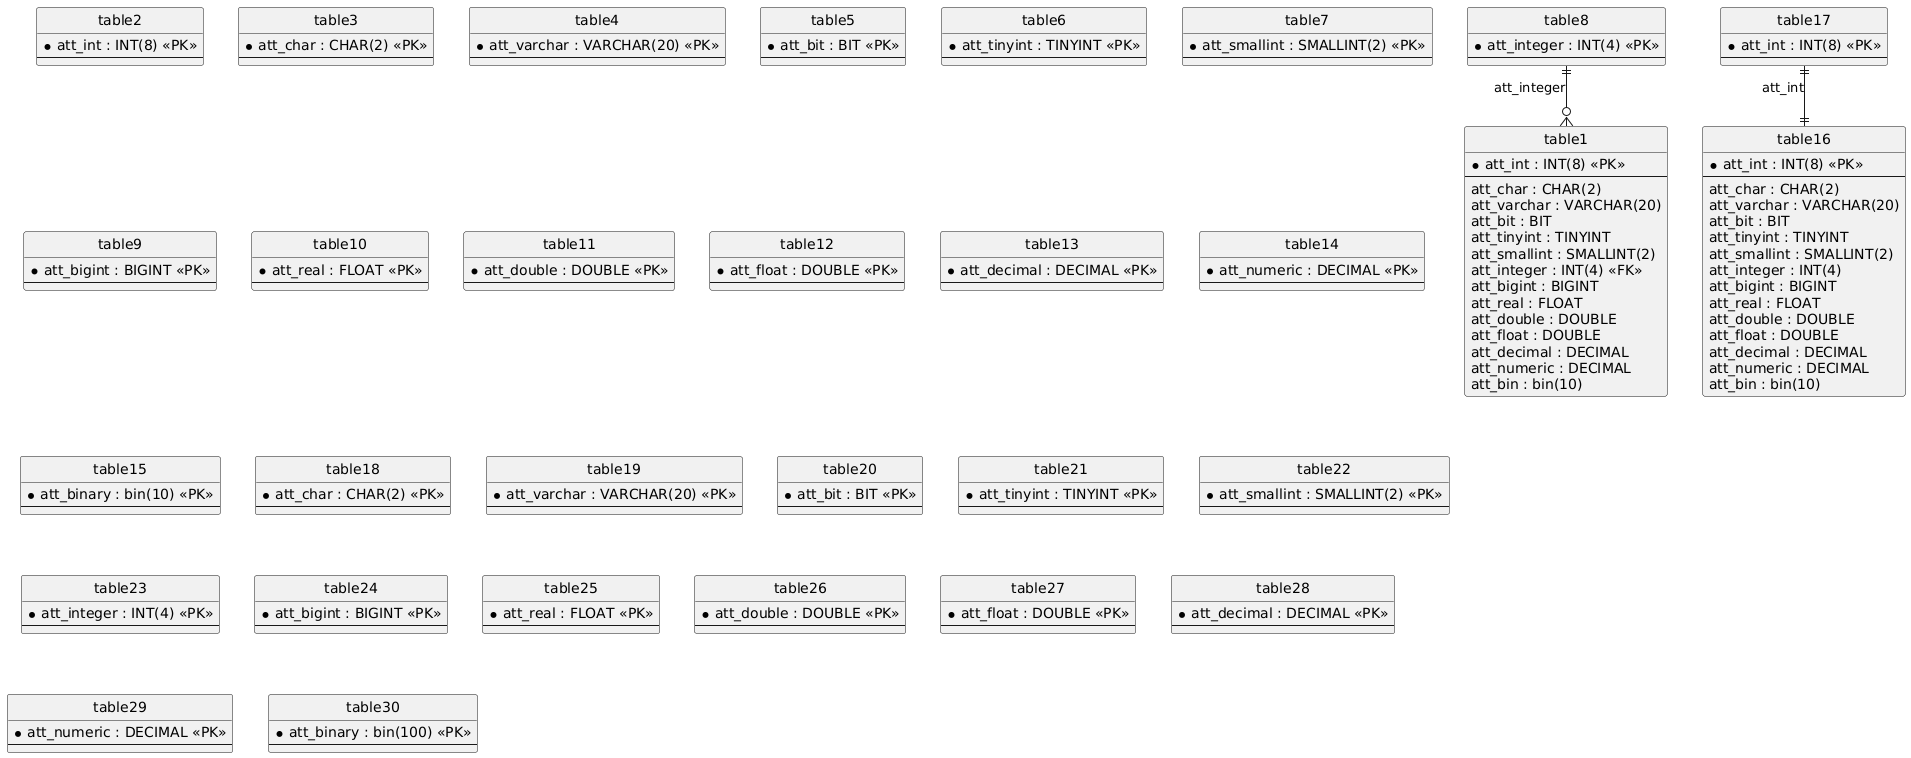

The diagram above was rendered by PlantUML. Its source (embedded in the PNG):
@startuml
hide circle
skinparam linetype ortho

entity "table1" as table1 {
  * att_int : INT(8) <<PK>>
  --
  att_char : CHAR(2)
  att_varchar : VARCHAR(20)
  att_bit : BIT
  att_tinyint : TINYINT
  att_smallint : SMALLINT(2)
  att_integer : INT(4) <<FK>>
  att_bigint : BIGINT
  att_real : FLOAT
  att_double : DOUBLE
  att_float : DOUBLE
  att_decimal : DECIMAL
  att_numeric : DECIMAL
  att_bin : bin(10)
}

entity "table2" as table2 {
  * att_int : INT(8) <<PK>>
  --
}

entity "table3" as table3 {
  * att_char : CHAR(2) <<PK>>
  --
}

entity "table4" as table4 {
  * att_varchar : VARCHAR(20) <<PK>>
  --
}

entity "table5" as table5 {
  * att_bit : BIT <<PK>>
  --
}

entity "table6" as table6 {
  * att_tinyint : TINYINT <<PK>>
  --
}

entity "table7" as table7 {
  * att_smallint : SMALLINT(2) <<PK>>
  --
}

entity "table8" as table8 {
  * att_integer : INT(4) <<PK>>
  --
}

entity "table9" as table9 {
  * att_bigint : BIGINT <<PK>>
  --
}

entity "table10" as table10 {
  * att_real : FLOAT <<PK>>
  --
}

entity "table11" as table11 {
  * att_double : DOUBLE <<PK>>
  --
}

entity "table12" as table12 {
  * att_float : DOUBLE <<PK>>
  --
}

entity "table13" as table13 {
  * att_decimal : DECIMAL <<PK>>
  --
}

entity "table14" as table14 {
  * att_numeric : DECIMAL <<PK>>
  --
}

entity "table15" as table15 {
  * att_binary : bin(10) <<PK>>
  --
}

entity "table16" as table16 {
  * att_int : INT(8) <<PK>>
  --
  att_char : CHAR(2)
  att_varchar : VARCHAR(20)
  att_bit : BIT
  att_tinyint : TINYINT
  att_smallint : SMALLINT(2)
  att_integer : INT(4)
  att_bigint : BIGINT
  att_real : FLOAT
  att_double : DOUBLE
  att_float : DOUBLE
  att_decimal : DECIMAL
  att_numeric : DECIMAL
  att_bin : bin(10)
}

entity "table17" as table17 {
  * att_int : INT(8) <<PK>>
  --
}

entity "table18" as table18 {
  * att_char : CHAR(2) <<PK>>
  --
}

entity "table19" as table19 {
  * att_varchar : VARCHAR(20) <<PK>>
  --
}

entity "table20" as table20 {
  * att_bit : BIT <<PK>>
  --
}

entity "table21" as table21 {
  * att_tinyint : TINYINT <<PK>>
  --
}

entity "table22" as table22 {
  * att_smallint : SMALLINT(2) <<PK>>
  --
}

entity "table23" as table23 {
  * att_integer : INT(4) <<PK>>
  --
}

entity "table24" as table24 {
  * att_bigint : BIGINT <<PK>>
  --
}

entity "table25" as table25 {
  * att_real : FLOAT <<PK>>
  --
}

entity "table26" as table26 {
  * att_double : DOUBLE <<PK>>
  --
}

entity "table27" as table27 {
  * att_float : DOUBLE <<PK>>
  --
}

entity "table28" as table28 {
  * att_decimal : DECIMAL <<PK>>
  --
}

entity "table29" as table29 {
  * att_numeric : DECIMAL <<PK>>
  --
}

entity "table30" as table30 {
  * att_binary : bin(100) <<PK>>
  --
}

table8 ||--o{ table1 : "att_integer"
table17 ||--|| table16 : "att_int"
@enduml